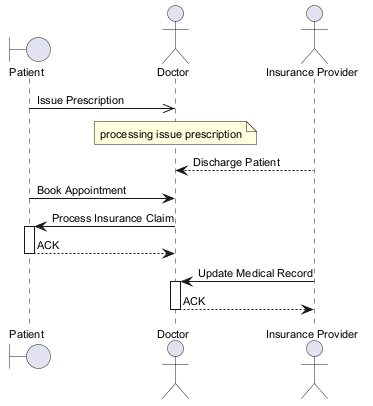

The diagram above was rendered by PlantUML. Its source (embedded in the PNG):
@startuml
skinparam backgroundColor #FFFFFF
skinparam classBackgroundColor #F3E5F5
skinparam classBorderColor #6A1B9A
skinparam defaultFontSize 11
boundary "Patient" as P
actor "Doctor" as D
actor "Insurance Provider" as IP
P ->> D : Issue Prescription
note over D : processing issue prescription
IP --> D : Discharge Patient
P -> D : Book Appointment
D -> P : Process Insurance Claim
activate P
P --> D : ACK
deactivate P
IP -> D : Update Medical Record
activate D
D --> IP : ACK
deactivate D
@enduml